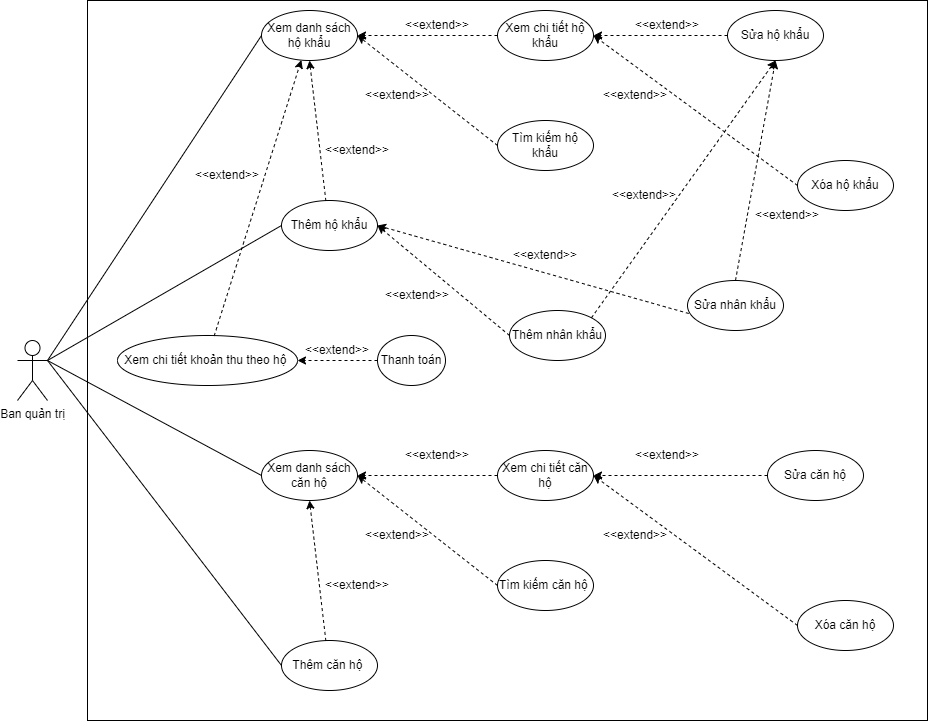

The diagram above was exported from draw.io. Its source (the exported page's mxGraphModel, read from the mxfile embedded in the PNG):
<mxGraphModel dx="1050" dy="553" grid="1" gridSize="10" guides="1" tooltips="1" connect="1" arrows="1" fold="1" page="1" pageScale="1" pageWidth="827" pageHeight="1169" math="0" shadow="0">
  <root>
    <mxCell id="0" />
    <mxCell id="1" parent="0" />
    <mxCell id="eX_ztlmxAgUIsGWOcUpo-1" value="Ban quản trị" style="shape=umlActor;verticalLabelPosition=bottom;verticalAlign=top;html=1;outlineConnect=0;" parent="1" vertex="1">
      <mxGeometry x="170" y="540" width="30" height="60" as="geometry" />
    </mxCell>
    <mxCell id="eX_ztlmxAgUIsGWOcUpo-2" value="" style="rounded=0;whiteSpace=wrap;html=1;fontSize=16;overflow=visible;" parent="1" vertex="1">
      <mxGeometry x="240" y="200" width="840" height="720" as="geometry" />
    </mxCell>
    <mxCell id="eX_ztlmxAgUIsGWOcUpo-4" value="Thêm hộ khẩu" style="ellipse;whiteSpace=wrap;html=1;" parent="1" vertex="1">
      <mxGeometry x="434" y="400" width="96" height="50" as="geometry" />
    </mxCell>
    <mxCell id="eX_ztlmxAgUIsGWOcUpo-5" value="Sửa hộ khẩu" style="ellipse;whiteSpace=wrap;html=1;" parent="1" vertex="1">
      <mxGeometry x="880" y="210" width="96" height="50" as="geometry" />
    </mxCell>
    <mxCell id="eX_ztlmxAgUIsGWOcUpo-6" value="Xem danh sách hộ khẩu" style="ellipse;whiteSpace=wrap;html=1;" parent="1" vertex="1">
      <mxGeometry x="414" y="210" width="96" height="50" as="geometry" />
    </mxCell>
    <mxCell id="eX_ztlmxAgUIsGWOcUpo-7" value="Xóa hộ khẩu" style="ellipse;whiteSpace=wrap;html=1;" parent="1" vertex="1">
      <mxGeometry x="950" y="360" width="96" height="50" as="geometry" />
    </mxCell>
    <mxCell id="eX_ztlmxAgUIsGWOcUpo-8" value="Xem chi tiết hộ khẩu" style="ellipse;whiteSpace=wrap;html=1;" parent="1" vertex="1">
      <mxGeometry x="650" y="210" width="96" height="50" as="geometry" />
    </mxCell>
    <mxCell id="eX_ztlmxAgUIsGWOcUpo-9" value="" style="endArrow=classic;html=1;rounded=0;dashed=1;entryX=1;entryY=0.5;entryDx=0;entryDy=0;exitX=0;exitY=0.5;exitDx=0;exitDy=0;" parent="1" source="eX_ztlmxAgUIsGWOcUpo-8" target="eX_ztlmxAgUIsGWOcUpo-6" edge="1">
      <mxGeometry width="50" height="50" relative="1" as="geometry">
        <mxPoint x="650" y="235" as="sourcePoint" />
        <mxPoint x="590" y="390" as="targetPoint" />
      </mxGeometry>
    </mxCell>
    <mxCell id="eX_ztlmxAgUIsGWOcUpo-10" value="" style="endArrow=none;html=1;rounded=0;exitX=1;exitY=0.3333333333333333;exitDx=0;exitDy=0;exitPerimeter=0;entryX=0;entryY=0.5;entryDx=0;entryDy=0;" parent="1" source="eX_ztlmxAgUIsGWOcUpo-1" target="eX_ztlmxAgUIsGWOcUpo-6" edge="1">
      <mxGeometry width="50" height="50" relative="1" as="geometry">
        <mxPoint x="330" y="360" as="sourcePoint" />
        <mxPoint x="380" y="310" as="targetPoint" />
      </mxGeometry>
    </mxCell>
    <mxCell id="eX_ztlmxAgUIsGWOcUpo-14" value="" style="endArrow=classic;html=1;rounded=0;dashed=1;entryX=1;entryY=0.5;entryDx=0;entryDy=0;exitX=0;exitY=0.5;exitDx=0;exitDy=0;" parent="1" source="eX_ztlmxAgUIsGWOcUpo-7" target="eX_ztlmxAgUIsGWOcUpo-8" edge="1">
      <mxGeometry width="50" height="50" relative="1" as="geometry">
        <mxPoint x="660" y="245" as="sourcePoint" />
        <mxPoint x="520" y="245" as="targetPoint" />
      </mxGeometry>
    </mxCell>
    <mxCell id="eX_ztlmxAgUIsGWOcUpo-15" value="" style="endArrow=classic;html=1;rounded=0;dashed=1;entryX=1;entryY=0.5;entryDx=0;entryDy=0;exitX=0;exitY=0.5;exitDx=0;exitDy=0;" parent="1" source="eX_ztlmxAgUIsGWOcUpo-5" target="eX_ztlmxAgUIsGWOcUpo-8" edge="1">
      <mxGeometry width="50" height="50" relative="1" as="geometry">
        <mxPoint x="890" y="305" as="sourcePoint" />
        <mxPoint x="756" y="245" as="targetPoint" />
      </mxGeometry>
    </mxCell>
    <mxCell id="eX_ztlmxAgUIsGWOcUpo-17" value="Tìm kiếm hộ khẩu" style="ellipse;whiteSpace=wrap;html=1;" parent="1" vertex="1">
      <mxGeometry x="650" y="320" width="96" height="50" as="geometry" />
    </mxCell>
    <mxCell id="eX_ztlmxAgUIsGWOcUpo-18" value="" style="endArrow=classic;html=1;rounded=0;dashed=1;entryX=1;entryY=0.5;entryDx=0;entryDy=0;exitX=0;exitY=0.5;exitDx=0;exitDy=0;" parent="1" source="eX_ztlmxAgUIsGWOcUpo-17" target="eX_ztlmxAgUIsGWOcUpo-6" edge="1">
      <mxGeometry width="50" height="50" relative="1" as="geometry">
        <mxPoint x="660" y="245" as="sourcePoint" />
        <mxPoint x="520" y="245" as="targetPoint" />
      </mxGeometry>
    </mxCell>
    <mxCell id="m7KaeLfOJukRQMaCc42w-1" value="" style="endArrow=classic;html=1;rounded=0;dashed=1;entryX=0.5;entryY=1;entryDx=0;entryDy=0;exitX=0.462;exitY=0.007;exitDx=0;exitDy=0;exitPerimeter=0;" parent="1" source="eX_ztlmxAgUIsGWOcUpo-4" target="eX_ztlmxAgUIsGWOcUpo-6" edge="1">
      <mxGeometry width="50" height="50" relative="1" as="geometry">
        <mxPoint x="660" y="355" as="sourcePoint" />
        <mxPoint x="520" y="245" as="targetPoint" />
      </mxGeometry>
    </mxCell>
    <mxCell id="m7KaeLfOJukRQMaCc42w-3" value="&amp;lt;&amp;lt;extend&amp;gt;&amp;gt;" style="text;html=1;strokeColor=none;fillColor=none;align=center;verticalAlign=middle;whiteSpace=wrap;rounded=0;" parent="1" vertex="1">
      <mxGeometry x="480" y="335" width="60" height="30" as="geometry" />
    </mxCell>
    <mxCell id="m7KaeLfOJukRQMaCc42w-4" value="&amp;lt;&amp;lt;extend&amp;gt;&amp;gt;" style="text;html=1;strokeColor=none;fillColor=none;align=center;verticalAlign=middle;whiteSpace=wrap;rounded=0;" parent="1" vertex="1">
      <mxGeometry x="520" y="280" width="60" height="30" as="geometry" />
    </mxCell>
    <mxCell id="m7KaeLfOJukRQMaCc42w-5" value="&amp;lt;&amp;lt;extend&amp;gt;&amp;gt;" style="text;html=1;strokeColor=none;fillColor=none;align=center;verticalAlign=middle;whiteSpace=wrap;rounded=0;" parent="1" vertex="1">
      <mxGeometry x="560" y="210" width="60" height="30" as="geometry" />
    </mxCell>
    <mxCell id="m7KaeLfOJukRQMaCc42w-6" value="&amp;lt;&amp;lt;extend&amp;gt;&amp;gt;" style="text;html=1;strokeColor=none;fillColor=none;align=center;verticalAlign=middle;whiteSpace=wrap;rounded=0;" parent="1" vertex="1">
      <mxGeometry x="790" y="210" width="60" height="30" as="geometry" />
    </mxCell>
    <mxCell id="m7KaeLfOJukRQMaCc42w-7" value="&amp;lt;&amp;lt;extend&amp;gt;&amp;gt;" style="text;html=1;strokeColor=none;fillColor=none;align=center;verticalAlign=middle;whiteSpace=wrap;rounded=0;" parent="1" vertex="1">
      <mxGeometry x="758" y="280" width="60" height="30" as="geometry" />
    </mxCell>
    <mxCell id="k-hdY1M_WntcEfpX0p0L-1" value="Thêm nhân khẩu" style="ellipse;whiteSpace=wrap;html=1;" parent="1" vertex="1">
      <mxGeometry x="662" y="510" width="96" height="50" as="geometry" />
    </mxCell>
    <mxCell id="k-hdY1M_WntcEfpX0p0L-2" value="Sửa nhân khẩu" style="ellipse;whiteSpace=wrap;html=1;" parent="1" vertex="1">
      <mxGeometry x="840" y="480" width="96" height="50" as="geometry" />
    </mxCell>
    <mxCell id="k-hdY1M_WntcEfpX0p0L-5" value="" style="endArrow=classic;html=1;rounded=0;dashed=1;entryX=1;entryY=0.5;entryDx=0;entryDy=0;exitX=0.013;exitY=0.66;exitDx=0;exitDy=0;exitPerimeter=0;" parent="1" source="k-hdY1M_WntcEfpX0p0L-2" target="eX_ztlmxAgUIsGWOcUpo-4" edge="1">
      <mxGeometry width="50" height="50" relative="1" as="geometry">
        <mxPoint x="472" y="420" as="sourcePoint" />
        <mxPoint x="472" y="270" as="targetPoint" />
      </mxGeometry>
    </mxCell>
    <mxCell id="k-hdY1M_WntcEfpX0p0L-6" value="&amp;lt;&amp;lt;extend&amp;gt;&amp;gt;" style="text;html=1;strokeColor=none;fillColor=none;align=center;verticalAlign=middle;whiteSpace=wrap;rounded=0;" parent="1" vertex="1">
      <mxGeometry x="668" y="440" width="60" height="30" as="geometry" />
    </mxCell>
    <mxCell id="k-hdY1M_WntcEfpX0p0L-7" value="&amp;lt;&amp;lt;extend&amp;gt;&amp;gt;" style="text;html=1;strokeColor=none;fillColor=none;align=center;verticalAlign=middle;whiteSpace=wrap;rounded=0;" parent="1" vertex="1">
      <mxGeometry x="767" y="380" width="60" height="30" as="geometry" />
    </mxCell>
    <mxCell id="k-hdY1M_WntcEfpX0p0L-8" value="" style="endArrow=classic;html=1;rounded=0;dashed=1;entryX=0.5;entryY=1;entryDx=0;entryDy=0;exitX=1;exitY=0;exitDx=0;exitDy=0;" parent="1" source="k-hdY1M_WntcEfpX0p0L-1" target="eX_ztlmxAgUIsGWOcUpo-5" edge="1">
      <mxGeometry width="50" height="50" relative="1" as="geometry">
        <mxPoint x="472" y="420" as="sourcePoint" />
        <mxPoint x="472" y="270" as="targetPoint" />
      </mxGeometry>
    </mxCell>
    <mxCell id="k-hdY1M_WntcEfpX0p0L-9" value="" style="endArrow=classic;html=1;rounded=0;dashed=1;entryX=0.5;entryY=1;entryDx=0;entryDy=0;exitX=0.5;exitY=0;exitDx=0;exitDy=0;" parent="1" source="k-hdY1M_WntcEfpX0p0L-2" target="eX_ztlmxAgUIsGWOcUpo-5" edge="1">
      <mxGeometry width="50" height="50" relative="1" as="geometry">
        <mxPoint x="753.9411254969541" y="527.3223304703365" as="sourcePoint" />
        <mxPoint x="928.7840000000001" y="270.20000000000005" as="targetPoint" />
      </mxGeometry>
    </mxCell>
    <mxCell id="k-hdY1M_WntcEfpX0p0L-10" value="&amp;lt;&amp;lt;extend&amp;gt;&amp;gt;" style="text;html=1;strokeColor=none;fillColor=none;align=center;verticalAlign=middle;whiteSpace=wrap;rounded=0;" parent="1" vertex="1">
      <mxGeometry x="910" y="400" width="60" height="30" as="geometry" />
    </mxCell>
    <mxCell id="PMxEDKSB-EtnNEn5RbwR-1" value="" style="endArrow=classic;html=1;rounded=0;dashed=1;entryX=1;entryY=0.5;entryDx=0;entryDy=0;exitX=0;exitY=0.5;exitDx=0;exitDy=0;" parent="1" source="k-hdY1M_WntcEfpX0p0L-1" target="eX_ztlmxAgUIsGWOcUpo-4" edge="1">
      <mxGeometry width="50" height="50" relative="1" as="geometry">
        <mxPoint x="851.248" y="523" as="sourcePoint" />
        <mxPoint x="520" y="445" as="targetPoint" />
      </mxGeometry>
    </mxCell>
    <mxCell id="PMxEDKSB-EtnNEn5RbwR-2" value="&amp;lt;&amp;lt;extend&amp;gt;&amp;gt;" style="text;html=1;strokeColor=none;fillColor=none;align=center;verticalAlign=middle;whiteSpace=wrap;rounded=0;" parent="1" vertex="1">
      <mxGeometry x="540" y="480" width="60" height="30" as="geometry" />
    </mxCell>
    <mxCell id="4aX5p_1dArl5UWP8oQ-z-1" value="Xem chi tiết khoản thu theo hộ&amp;nbsp;" style="ellipse;whiteSpace=wrap;html=1;" parent="1" vertex="1">
      <mxGeometry x="270" y="535" width="180" height="50" as="geometry" />
    </mxCell>
    <mxCell id="4aX5p_1dArl5UWP8oQ-z-2" value="" style="endArrow=classic;html=1;rounded=0;dashed=1;exitX=0.537;exitY=0.009;exitDx=0;exitDy=0;exitPerimeter=0;entryX=0.415;entryY=0.992;entryDx=0;entryDy=0;entryPerimeter=0;" parent="1" source="4aX5p_1dArl5UWP8oQ-z-1" target="eX_ztlmxAgUIsGWOcUpo-6" edge="1">
      <mxGeometry width="50" height="50" relative="1" as="geometry">
        <mxPoint x="358.64" y="550.0000000000001" as="sourcePoint" />
        <mxPoint x="453.8993544538773" y="260.3914145586536" as="targetPoint" />
        <Array as="points" />
      </mxGeometry>
    </mxCell>
    <mxCell id="4aX5p_1dArl5UWP8oQ-z-3" value="&amp;lt;&amp;lt;extend&amp;gt;&amp;gt;" style="text;html=1;strokeColor=none;fillColor=none;align=center;verticalAlign=middle;whiteSpace=wrap;rounded=0;" parent="1" vertex="1">
      <mxGeometry x="350" y="360" width="60" height="30" as="geometry" />
    </mxCell>
    <mxCell id="fLfwEumDti7uSp6Ja75v-1" value="" style="endArrow=classic;html=1;rounded=0;dashed=1;entryX=1;entryY=0.5;entryDx=0;entryDy=0;exitX=0;exitY=0.5;exitDx=0;exitDy=0;" parent="1" source="fLfwEumDti7uSp6Ja75v-3" target="4aX5p_1dArl5UWP8oQ-z-1" edge="1">
      <mxGeometry width="50" height="50" relative="1" as="geometry">
        <mxPoint x="538" y="680" as="sourcePoint" />
        <mxPoint x="521" y="540" as="targetPoint" />
      </mxGeometry>
    </mxCell>
    <mxCell id="fLfwEumDti7uSp6Ja75v-2" value="&amp;lt;&amp;lt;extend&amp;gt;&amp;gt;" style="text;html=1;strokeColor=none;fillColor=none;align=center;verticalAlign=middle;whiteSpace=wrap;rounded=0;" parent="1" vertex="1">
      <mxGeometry x="460" y="535" width="60" height="30" as="geometry" />
    </mxCell>
    <mxCell id="fLfwEumDti7uSp6Ja75v-3" value="Thanh toán" style="ellipse;whiteSpace=wrap;html=1;" parent="1" vertex="1">
      <mxGeometry x="530" y="535" width="68" height="50" as="geometry" />
    </mxCell>
    <mxCell id="AV1SaOAENrWlhHiSfHbH-2" value="" style="endArrow=none;html=1;rounded=0;exitX=1;exitY=0.3333333333333333;exitDx=0;exitDy=0;exitPerimeter=0;entryX=0;entryY=0.5;entryDx=0;entryDy=0;" parent="1" source="eX_ztlmxAgUIsGWOcUpo-1" target="eX_ztlmxAgUIsGWOcUpo-4" edge="1">
      <mxGeometry width="50" height="50" relative="1" as="geometry">
        <mxPoint x="120" y="380" as="sourcePoint" />
        <mxPoint x="694" y="255" as="targetPoint" />
      </mxGeometry>
    </mxCell>
    <mxCell id="MBdbBOVu_Zj1qufvZWvU-147" value="Thêm căn hộ&amp;nbsp;" style="ellipse;whiteSpace=wrap;html=1;" parent="1" vertex="1">
      <mxGeometry x="434" y="840" width="96" height="50" as="geometry" />
    </mxCell>
    <mxCell id="MBdbBOVu_Zj1qufvZWvU-148" value="Sửa căn hộ" style="ellipse;whiteSpace=wrap;html=1;" parent="1" vertex="1">
      <mxGeometry x="920" y="650" width="96" height="50" as="geometry" />
    </mxCell>
    <mxCell id="MBdbBOVu_Zj1qufvZWvU-149" value="Xem danh sách căn hộ" style="ellipse;whiteSpace=wrap;html=1;" parent="1" vertex="1">
      <mxGeometry x="414" y="650" width="96" height="50" as="geometry" />
    </mxCell>
    <mxCell id="MBdbBOVu_Zj1qufvZWvU-150" value="Xóa căn hộ" style="ellipse;whiteSpace=wrap;html=1;" parent="1" vertex="1">
      <mxGeometry x="950" y="800" width="96" height="50" as="geometry" />
    </mxCell>
    <mxCell id="MBdbBOVu_Zj1qufvZWvU-151" value="Xem chi tiết căn hộ" style="ellipse;whiteSpace=wrap;html=1;" parent="1" vertex="1">
      <mxGeometry x="650" y="650" width="96" height="50" as="geometry" />
    </mxCell>
    <mxCell id="MBdbBOVu_Zj1qufvZWvU-152" value="" style="endArrow=classic;html=1;rounded=0;dashed=1;entryX=1;entryY=0.5;entryDx=0;entryDy=0;exitX=0;exitY=0.5;exitDx=0;exitDy=0;" parent="1" source="MBdbBOVu_Zj1qufvZWvU-151" target="MBdbBOVu_Zj1qufvZWvU-149" edge="1">
      <mxGeometry width="50" height="50" relative="1" as="geometry">
        <mxPoint x="890" y="735" as="sourcePoint" />
        <mxPoint x="830" y="890" as="targetPoint" />
      </mxGeometry>
    </mxCell>
    <mxCell id="MBdbBOVu_Zj1qufvZWvU-153" value="" style="endArrow=none;html=1;rounded=0;exitX=1;exitY=0.3333333333333333;exitDx=0;exitDy=0;exitPerimeter=0;entryX=0;entryY=0.5;entryDx=0;entryDy=0;" parent="1" source="eX_ztlmxAgUIsGWOcUpo-1" target="MBdbBOVu_Zj1qufvZWvU-149" edge="1">
      <mxGeometry width="50" height="50" relative="1" as="geometry">
        <mxPoint x="150" y="809.9999999999998" as="sourcePoint" />
        <mxPoint x="620" y="810" as="targetPoint" />
      </mxGeometry>
    </mxCell>
    <mxCell id="MBdbBOVu_Zj1qufvZWvU-154" value="" style="endArrow=classic;html=1;rounded=0;dashed=1;entryX=1;entryY=0.5;entryDx=0;entryDy=0;exitX=0;exitY=0.5;exitDx=0;exitDy=0;" parent="1" source="MBdbBOVu_Zj1qufvZWvU-150" target="MBdbBOVu_Zj1qufvZWvU-151" edge="1">
      <mxGeometry width="50" height="50" relative="1" as="geometry">
        <mxPoint x="900" y="745" as="sourcePoint" />
        <mxPoint x="760" y="745" as="targetPoint" />
      </mxGeometry>
    </mxCell>
    <mxCell id="MBdbBOVu_Zj1qufvZWvU-155" value="" style="endArrow=classic;html=1;rounded=0;dashed=1;entryX=1;entryY=0.5;entryDx=0;entryDy=0;exitX=0;exitY=0.5;exitDx=0;exitDy=0;" parent="1" source="MBdbBOVu_Zj1qufvZWvU-148" target="MBdbBOVu_Zj1qufvZWvU-151" edge="1">
      <mxGeometry width="50" height="50" relative="1" as="geometry">
        <mxPoint x="1130" y="805" as="sourcePoint" />
        <mxPoint x="996" y="745" as="targetPoint" />
      </mxGeometry>
    </mxCell>
    <mxCell id="MBdbBOVu_Zj1qufvZWvU-156" value="Tìm kiếm căn hộ&amp;nbsp;" style="ellipse;whiteSpace=wrap;html=1;" parent="1" vertex="1">
      <mxGeometry x="650" y="760" width="96" height="50" as="geometry" />
    </mxCell>
    <mxCell id="MBdbBOVu_Zj1qufvZWvU-157" value="" style="endArrow=classic;html=1;rounded=0;dashed=1;entryX=1;entryY=0.5;entryDx=0;entryDy=0;exitX=0;exitY=0.5;exitDx=0;exitDy=0;" parent="1" source="MBdbBOVu_Zj1qufvZWvU-156" target="MBdbBOVu_Zj1qufvZWvU-149" edge="1">
      <mxGeometry width="50" height="50" relative="1" as="geometry">
        <mxPoint x="900" y="745" as="sourcePoint" />
        <mxPoint x="760" y="745" as="targetPoint" />
      </mxGeometry>
    </mxCell>
    <mxCell id="MBdbBOVu_Zj1qufvZWvU-158" value="" style="endArrow=classic;html=1;rounded=0;dashed=1;entryX=0.5;entryY=1;entryDx=0;entryDy=0;exitX=0.462;exitY=0.007;exitDx=0;exitDy=0;exitPerimeter=0;" parent="1" source="MBdbBOVu_Zj1qufvZWvU-147" target="MBdbBOVu_Zj1qufvZWvU-149" edge="1">
      <mxGeometry width="50" height="50" relative="1" as="geometry">
        <mxPoint x="900" y="855" as="sourcePoint" />
        <mxPoint x="760" y="745" as="targetPoint" />
      </mxGeometry>
    </mxCell>
    <mxCell id="MBdbBOVu_Zj1qufvZWvU-159" value="&amp;lt;&amp;lt;extend&amp;gt;&amp;gt;" style="text;html=1;strokeColor=none;fillColor=none;align=center;verticalAlign=middle;whiteSpace=wrap;rounded=0;" parent="1" vertex="1">
      <mxGeometry x="480" y="770" width="60" height="30" as="geometry" />
    </mxCell>
    <mxCell id="MBdbBOVu_Zj1qufvZWvU-160" value="&amp;lt;&amp;lt;extend&amp;gt;&amp;gt;" style="text;html=1;strokeColor=none;fillColor=none;align=center;verticalAlign=middle;whiteSpace=wrap;rounded=0;" parent="1" vertex="1">
      <mxGeometry x="520" y="720" width="60" height="30" as="geometry" />
    </mxCell>
    <mxCell id="MBdbBOVu_Zj1qufvZWvU-161" value="&amp;lt;&amp;lt;extend&amp;gt;&amp;gt;" style="text;html=1;strokeColor=none;fillColor=none;align=center;verticalAlign=middle;whiteSpace=wrap;rounded=0;" parent="1" vertex="1">
      <mxGeometry x="560" y="640" width="60" height="30" as="geometry" />
    </mxCell>
    <mxCell id="MBdbBOVu_Zj1qufvZWvU-162" value="&amp;lt;&amp;lt;extend&amp;gt;&amp;gt;" style="text;html=1;strokeColor=none;fillColor=none;align=center;verticalAlign=middle;whiteSpace=wrap;rounded=0;" parent="1" vertex="1">
      <mxGeometry x="790" y="640" width="60" height="30" as="geometry" />
    </mxCell>
    <mxCell id="MBdbBOVu_Zj1qufvZWvU-163" value="&amp;lt;&amp;lt;extend&amp;gt;&amp;gt;" style="text;html=1;strokeColor=none;fillColor=none;align=center;verticalAlign=middle;whiteSpace=wrap;rounded=0;" parent="1" vertex="1">
      <mxGeometry x="758" y="720" width="60" height="30" as="geometry" />
    </mxCell>
    <mxCell id="MBdbBOVu_Zj1qufvZWvU-180" value="" style="endArrow=none;html=1;rounded=0;exitX=1;exitY=0.3333333333333333;exitDx=0;exitDy=0;exitPerimeter=0;entryX=0;entryY=0.5;entryDx=0;entryDy=0;" parent="1" source="eX_ztlmxAgUIsGWOcUpo-1" target="MBdbBOVu_Zj1qufvZWvU-147" edge="1">
      <mxGeometry width="50" height="50" relative="1" as="geometry">
        <mxPoint x="150" y="809.9999999999998" as="sourcePoint" />
        <mxPoint x="934" y="755" as="targetPoint" />
      </mxGeometry>
    </mxCell>
  </root>
</mxGraphModel>